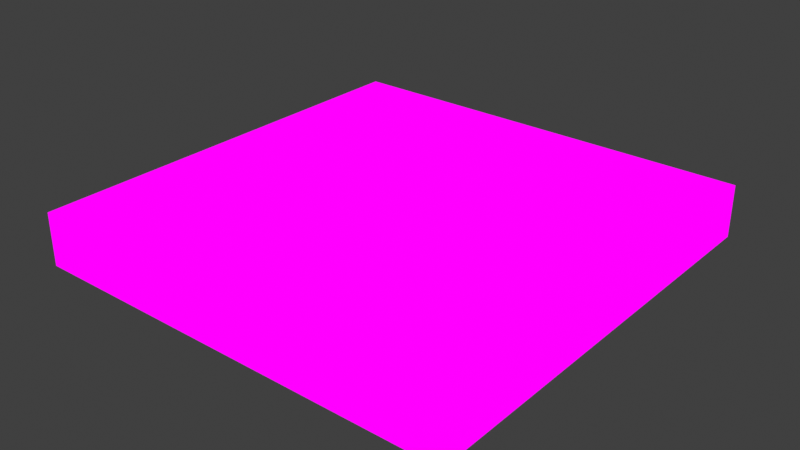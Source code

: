 # Source: exit.blend  (saved by Blender 4.4.30; exported with 4.5.12 LTS)
import bpy
from mathutils import Matrix  # noqa: F401  (used for matrix-valued properties, if any)

bpy.ops.wm.read_factory_settings(use_empty=True)
scene = bpy.context.scene
scene.name = 'Scene'

# ---- collections
col_collection = bpy.data.collections.new('Collection'); scene.collection.children.link(col_collection)

# ---- images (referenced by path relative to the original .blend; pixels are not part of the script)
import os
ASSET_DIR = os.environ.get("B2B_ASSET_DIR", "")  # directory of the original .blend (textures are referenced by path, not embedded)
HERE = os.path.dirname(os.path.abspath(__file__))  # packed textures are extracted next to this script under _unpacked/

def load_image(name, relpath, width, height, colorspace="sRGB"):
    """Load a texture the original file referenced (path relative to the .blend, or extracted next to this script)."""
    p = next((c for c in (os.path.join(HERE, relpath), os.path.join(ASSET_DIR, relpath)) if relpath and os.path.exists(c)), "")
    if p:
        img = bpy.data.images.load(p, check_existing=True)
        img.name = name
    else:  # same state as the original file: an image datablock whose file is absent (Cycles renders it pink)
        img = bpy.data.images.new(name, width, height)
        img.source = "FILE"
        img.filepath = "//" + (relpath or name)
    img.colorspace_settings.name = colorspace
    return img
img_player_item_tga = load_image('player_item.tga', 'player_item.tga', 1024, 1024, 'sRGB')

# ---- materials (node trees are filled in below, after node groups)
mat_cube = bpy.data.materials.new('Cube')

# ---- material node trees
mat_cube.use_nodes = True; mat_cube.node_tree.nodes.clear()
_N = mat_cube.node_tree.nodes; _L = mat_cube.node_tree.links
n0 = _N.new('ShaderNodeOutputMaterial'); n0.name = 'Material Output'; n0.location = (77, 97)
n1 = _N.new('ShaderNodeTexImage'); n1.name = 'Image Texture'; n1.location = (-334, 112)
n1.image = img_player_item_tga
_L.new(n1.outputs[0], n0.inputs[0])
n0.is_active_output = True

# ---- world
world_world = bpy.data.worlds.new('World'); scene.world = world_world
world_world.use_nodes = True; world_world.node_tree.nodes.clear()
_N = world_world.node_tree.nodes; _L = world_world.node_tree.links
n0 = _N.new('ShaderNodeOutputWorld'); n0.name = 'World Output'; n0.location = (300, 300)
n1 = _N.new('ShaderNodeBackground'); n1.name = 'Background'; n1.location = (10, 300)
n1.inputs[0].default_value = (0.05088, 0.05088, 0.05088, 1.0)
_L.new(n1.outputs[0], n0.inputs[0])
n0.is_active_output = True
world_world.color = (0.05088, 0.05088, 0.05088)
world_world.sun_shadow_jitter_overblur = 0.0

# ---- cameras
cam_camera_001 = bpy.data.cameras.new('Camera.001')
cam_camera_001.clip_end = 100.0
cam_camera_001.ortho_scale = 7.314

# ---- lights
light_light_001 = bpy.data.lights.new('Light.001', 'POINT')
light_light_001.energy = 1000.0
light_light_001.shadow_soft_size = 0.1

# ---- meshes
me_cube_001 = bpy.data.meshes.new('Cube.001')
me_cube_001.from_pydata([(1.003, 0.1527, 0.1037), (1.003, 0.1527, -1.49e-08), (0.1527, 0.1527, 0.1037), (0.1527, 0.1527, -1.49e-08), (0.1527, 0.5777, -1.49e-08), (1.003, 0.5777, 0.1037), (0.1527, 0.5777, 0.1037), (1.003, 0.5777, -1.49e-08), (0.9407, 0.2147, 0.1037), (0.2147, 0.2147, 0.1037), (0.9407, 0.5777, 0.1037), (0.2147, 0.5777, 0.1037), (0.9191, 0.2362, 0.02636), (0.2362, 0.2362, 0.02636), (0.9191, 0.5777, 0.02636), (0.2362, 0.5777, 0.02636), (1.003, 1.003, 0.1037), (1.003, 1.003, -1.49e-08), (0.1527, 1.003, 0.1037), (0.1527, 1.003, -1.49e-08), (0.9407, 0.9407, 0.1037), (0.2147, 0.9407, 0.1037), (0.9191, 0.9191, 0.02636), (0.2362, 0.9191, 0.02636)], [], [(6, 2, 9, 11), (1, 0, 2, 3), (4, 7, 1, 3), (3, 2, 6, 4), (0, 5, 10, 8), (2, 0, 8, 9), (8, 10, 14, 12), (11, 9, 13, 15), (9, 8, 12, 13), (1, 7, 5, 0), (6, 11, 21, 18), (17, 19, 18, 16), (4, 19, 17, 7), (19, 4, 6, 18), (16, 20, 10, 5), (18, 21, 20, 16), (20, 22, 14, 10), (11, 15, 23, 21), (21, 23, 22, 20), (17, 16, 5, 7), (13, 12, 14, 22, 23, 15)])
_uv = me_cube_001.uv_layers.new(name='UVMap')
_uv.uv.foreach_set('vector', [0.01156, 0.5085, 0.01156, 0.0634, 0.09589, 0.1602, 0.09589, 0.5085, 0.8925, 0.4203, 0.8925, 0.4203, 0.8106, 0.4203, 0.8106, 0.4203, 0.8106, 0.3794, 0.8925, 0.3794, 0.8925, 0.4203, 0.8106, 0.4203, 0.8106, 0.4203, 0.8106, 0.4203, 0.8106, 0.3794, 0.8106, 0.3794, 0.7869, 0.0634, 0.7869, 0.5085, 0.7026, 0.5085, 0.7026, 0.1602, 0.01156, 0.0634, 0.7869, 0.0634, 0.7026, 0.1602, 0.09589, 0.1602, 0.7026, 0.1602, 0.7026, 0.5085, 0.5922, 0.5085, 0.5922, 0.2869, 0.09589, 0.5085, 0.09589, 0.1602, 0.2062, 0.2869, 0.2062, 0.5085, 0.09589, 0.1602, 0.7026, 0.1602, 0.5922, 0.2869, 0.2062, 0.2869, 0.8925, 0.4203, 0.8925, 0.3794, 0.8925, 0.3794, 0.8925, 0.4203, 0.01156, 0.5085, 0.09589, 0.5085, 0.09589, 0.8568, 0.01156, 0.9537, 0.8925, 0.3385, 0.8106, 0.3385, 0.8106, 0.3385, 0.8925, 0.3385, 0.8106, 0.3794, 0.8106, 0.3385, 0.8925, 0.3385, 0.8925, 0.3794, 0.8106, 0.3385, 0.8106, 0.3794, 0.8106, 0.3794, 0.8106, 0.3385, 0.7869, 0.9537, 0.7026, 0.8568, 0.7026, 0.5085, 0.7869, 0.5085, 0.01156, 0.9537, 0.09589, 0.8568, 0.7026, 0.8568, 0.7869, 0.9537, 0.7026, 0.8568, 0.5922, 0.7301, 0.5922, 0.5085, 0.7026, 0.5085, 0.09589, 0.5085, 0.2062, 0.5085, 0.2062, 0.7301, 0.09589, 0.8568, 0.09589, 0.8568, 0.2062, 0.7301, 0.5922, 0.7301, 0.7026, 0.8568, 0.8925, 0.3385, 0.8925, 0.3385, 0.8925, 0.3794, 0.8925, 0.3794, 0.2062, 0.2869, 0.5922, 0.2869, 0.5922, 0.5085, 0.5922, 0.7301, 0.2062, 0.7301, 0.2062, 0.5085])
me_cube_001.materials.append(mat_cube)
me_cube_001.use_mirror_vertex_groups = False
me_cube_001.update()

# ---- objects
ob_light = bpy.data.objects.new('Light', light_light_001)
ob_cube = bpy.data.objects.new('Cube', me_cube_001)
ob_camera = bpy.data.objects.new('Camera', cam_camera_001)

# ---- transforms, parenting, visibility, modifiers, constraints
ob_light.location = (4.076, 1.005, 5.904)
ob_light.rotation_euler = (0.6503, 0.05522, 1.866)
ob_light.lock_rotations_4d = False
ob_light.empty_display_type = 'ARROWS'
ob_light.color = (0.0, 0.0, 0.0, 0.0)
ob_light.lineart.crease_threshold = 0.0
ob_cube.location = (0.0, 0.0, 0.0)
ob_cube.rotation_euler = (0.0, -0.0, 6.283)
ob_cube.scale = (0.8655, 0.8655, 0.8655)
ob_cube.lock_rotations_4d = False
ob_cube.empty_display_type = 'ARROWS'
ob_cube.lineart.crease_threshold = 0.0
ob_camera.location = (7.359, -6.926, 4.958)
ob_camera.rotation_euler = (1.109, 0.0, 0.8149)
ob_camera.lock_rotations_4d = False
ob_camera.empty_display_type = 'ARROWS'
ob_camera.color = (0.0, 0.0, 0.0, 0.0)
ob_camera.display_type = 'WIRE'
ob_camera.lineart.crease_threshold = 0.0

# ---- collection membership
col_collection.objects.link(ob_light)
col_collection.objects.link(ob_cube)
col_collection.objects.link(ob_camera)

# ---- scene / render settings (as saved in the file)
scene.frame_start = 1; scene.frame_end = 250; scene.frame_set(0)
scene.render.engine = 'BLENDER_EEVEE_NEXT'
scene.view_settings.view_transform = 'Standard'
bpy.context.view_layer.update()

# ---- added for rendering (the .blend has no active camera): camera
cam_auto = bpy.data.cameras.new('AutoCamera')
cam_auto.lens = 50.0
cam_auto.sensor_width = 36.0
cam_auto.clip_end = 1000.0
ob_auto_camera = bpy.data.objects.new('AutoCamera', cam_auto)
scene.collection.objects.link(ob_auto_camera)
ob_auto_camera.location = (1.46619, -0.659431, 0.817822)
ob_auto_camera.rotation_euler = (1.09748, -7.21219e-08, 0.694738)
scene.camera = ob_auto_camera
bpy.context.view_layer.update()
